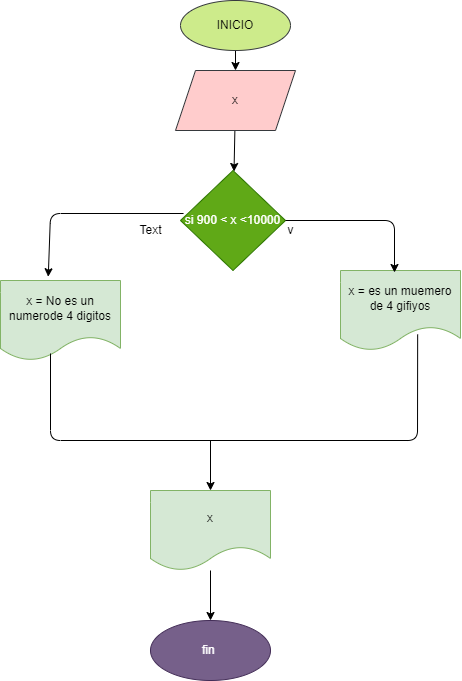

The diagram above was exported from draw.io. Its source (the exported page's mxGraphModel, read from the mxfile embedded in the PNG):
<mxGraphModel dx="664" dy="252" grid="1" gridSize="10" guides="1" tooltips="1" connect="1" arrows="1" fold="1" page="1" pageScale="1" pageWidth="827" pageHeight="1169" math="0" shadow="0">
  <root>
    <mxCell id="0" />
    <mxCell id="1" parent="0" />
    <mxCell id="2" value="" style="edgeStyle=none;html=1;fontColor=#000000;" parent="1" source="3" target="5" edge="1">
      <mxGeometry relative="1" as="geometry" />
    </mxCell>
    <mxCell id="3" value="&lt;font color=&quot;#000000&quot;&gt;INICIO&lt;/font&gt;" style="ellipse;whiteSpace=wrap;html=1;fillColor=#cdeb8b;strokeColor=#36393d;" parent="1" vertex="1">
      <mxGeometry x="240" y="40" width="110" height="50" as="geometry" />
    </mxCell>
    <mxCell id="14" value="" style="edgeStyle=none;html=1;" parent="1" source="5" target="13" edge="1">
      <mxGeometry relative="1" as="geometry" />
    </mxCell>
    <mxCell id="5" value="&lt;font color=&quot;#000000&quot;&gt;x&lt;/font&gt;" style="shape=parallelogram;perimeter=parallelogramPerimeter;whiteSpace=wrap;html=1;fixedSize=1;fillColor=#ffcccc;strokeColor=#36393d;" parent="1" vertex="1">
      <mxGeometry x="235" y="110" width="120" height="60" as="geometry" />
    </mxCell>
    <mxCell id="9" value="&lt;font color=&quot;#000000&quot;&gt;x = es un muemero de 4 gifiyos&lt;/font&gt;" style="shape=document;whiteSpace=wrap;html=1;boundedLbl=1;fillColor=#d5e8d4;strokeColor=#82b366;" parent="1" vertex="1">
      <mxGeometry x="400" y="310" width="120" height="80" as="geometry" />
    </mxCell>
    <mxCell id="10" value="fin&amp;nbsp;" style="ellipse;whiteSpace=wrap;html=1;fillColor=#76608a;strokeColor=#432D57;fontColor=#ffffff;" parent="1" vertex="1">
      <mxGeometry x="210" y="660" width="120" height="60" as="geometry" />
    </mxCell>
    <mxCell id="13" value="si 900 &amp;lt; x &amp;lt;10000" style="rhombus;whiteSpace=wrap;html=1;fillColor=#60a917;strokeColor=#2D7600;fontColor=#ffffff;" parent="1" vertex="1">
      <mxGeometry x="240" y="210" width="105" height="100" as="geometry" />
    </mxCell>
    <mxCell id="15" value="" style="endArrow=classic;html=1;exitX=1;exitY=0.5;exitDx=0;exitDy=0;entryX=0.45;entryY=0.025;entryDx=0;entryDy=0;entryPerimeter=0;" parent="1" source="13" target="9" edge="1">
      <mxGeometry width="50" height="50" relative="1" as="geometry">
        <mxPoint x="270" y="370" as="sourcePoint" />
        <mxPoint x="320" y="320" as="targetPoint" />
        <Array as="points">
          <mxPoint x="454" y="260" />
        </Array>
      </mxGeometry>
    </mxCell>
    <mxCell id="16" value="&lt;font color=&quot;#000000&quot;&gt;x = No es un numerode 4 digitos&lt;/font&gt;" style="shape=document;whiteSpace=wrap;html=1;boundedLbl=1;fillColor=#d5e8d4;strokeColor=#82b366;" parent="1" vertex="1">
      <mxGeometry x="60" y="320" width="120" height="80" as="geometry" />
    </mxCell>
    <mxCell id="17" value="" style="endArrow=classic;html=1;exitX=0.029;exitY=0.43;exitDx=0;exitDy=0;exitPerimeter=0;entryX=0.398;entryY=-0.047;entryDx=0;entryDy=0;entryPerimeter=0;" parent="1" source="13" target="16" edge="1">
      <mxGeometry width="50" height="50" relative="1" as="geometry">
        <mxPoint x="250" y="380" as="sourcePoint" />
        <mxPoint x="180" y="300" as="targetPoint" />
        <Array as="points">
          <mxPoint x="110" y="253" />
        </Array>
      </mxGeometry>
    </mxCell>
    <mxCell id="18" value="v" style="text;html=1;align=center;verticalAlign=middle;resizable=0;points=[];autosize=1;strokeColor=none;fillColor=none;" parent="1" vertex="1">
      <mxGeometry x="340" y="260" width="20" height="20" as="geometry" />
    </mxCell>
    <mxCell id="21" value="" style="edgeStyle=none;html=1;" parent="1" source="19" target="10" edge="1">
      <mxGeometry relative="1" as="geometry" />
    </mxCell>
    <mxCell id="19" value="&lt;font color=&quot;#000000&quot;&gt;x&lt;/font&gt;" style="shape=document;whiteSpace=wrap;html=1;boundedLbl=1;fillColor=#d5e8d4;strokeColor=#82b366;" parent="1" vertex="1">
      <mxGeometry x="210" y="530" width="120" height="80" as="geometry" />
    </mxCell>
    <mxCell id="24" value="" style="endArrow=none;html=1;exitX=0.643;exitY=0.799;exitDx=0;exitDy=0;exitPerimeter=0;" parent="1" source="9" edge="1">
      <mxGeometry width="50" height="50" relative="1" as="geometry">
        <mxPoint x="230" y="510" as="sourcePoint" />
        <mxPoint x="110" y="393" as="targetPoint" />
        <Array as="points">
          <mxPoint x="477" y="480" />
          <mxPoint x="110" y="480" />
        </Array>
      </mxGeometry>
    </mxCell>
    <mxCell id="26" value="" style="endArrow=classic;html=1;entryX=0.5;entryY=0;entryDx=0;entryDy=0;" parent="1" target="19" edge="1">
      <mxGeometry width="50" height="50" relative="1" as="geometry">
        <mxPoint x="270" y="480" as="sourcePoint" />
        <mxPoint x="280" y="570" as="targetPoint" />
      </mxGeometry>
    </mxCell>
    <mxCell id="27" value="Text" style="text;html=1;align=center;verticalAlign=middle;resizable=0;points=[];autosize=1;strokeColor=none;fillColor=none;" parent="1" vertex="1">
      <mxGeometry x="190" y="260" width="40" height="20" as="geometry" />
    </mxCell>
  </root>
</mxGraphModel>